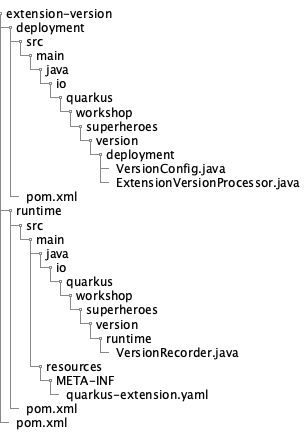

The diagram above was rendered by PlantUML. Its source (embedded in the PNG):
@startsalt
{
{
T
extension-version
+  deployment
++  src
+++  main
++++  java
+++++  io
++++++  quarkus
+++++++  workshop
++++++++  superheroes
+++++++++  version
++++++++++  deployment
+++++++++++  VersionConfig.java
+++++++++++  ExtensionVersionProcessor.java
++  pom.xml
+  runtime
++  src
+++  main
++++  java
+++++  io
++++++  quarkus
+++++++  workshop
++++++++  superheroes
+++++++++  version
++++++++++  runtime
+++++++++++  VersionRecorder.java
++++  resources
+++++  META-INF
++++++  quarkus-extension.yaml
++  pom.xml
+  pom.xml
}
}
@endsalt